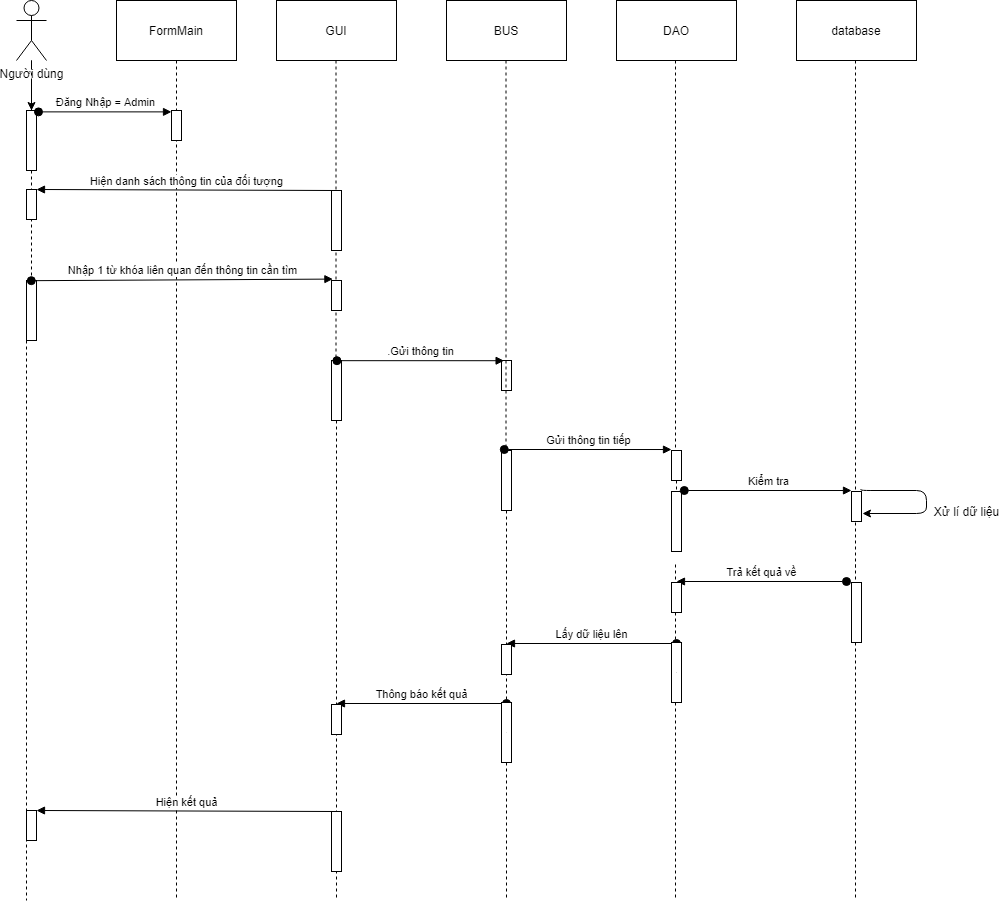

The diagram above was exported from draw.io. Its source (the exported page's mxGraphModel, read from the mxfile embedded in the PNG):
<mxGraphModel dx="1422" dy="762" grid="1" gridSize="10" guides="1" tooltips="1" connect="1" arrows="1" fold="1" page="1" pageScale="1" pageWidth="850" pageHeight="1100" math="0" shadow="0">
  <root>
    <mxCell id="SNkGZafpyOyRp8X6eg02-0" />
    <mxCell id="SNkGZafpyOyRp8X6eg02-1" parent="SNkGZafpyOyRp8X6eg02-0" />
    <mxCell id="VW7-3aYR0seO7pviRKbm-0" value="" style="edgeStyle=orthogonalEdgeStyle;rounded=0;orthogonalLoop=1;jettySize=auto;html=1;" parent="SNkGZafpyOyRp8X6eg02-1" source="VW7-3aYR0seO7pviRKbm-1" target="VW7-3aYR0seO7pviRKbm-9" edge="1">
      <mxGeometry relative="1" as="geometry" />
    </mxCell>
    <mxCell id="VW7-3aYR0seO7pviRKbm-1" value="Người dùng" style="shape=umlActor;verticalLabelPosition=bottom;labelBackgroundColor=#ffffff;verticalAlign=top;html=1;outlineConnect=0;" parent="SNkGZafpyOyRp8X6eg02-1" vertex="1">
      <mxGeometry x="40" y="20" width="30" height="60" as="geometry" />
    </mxCell>
    <mxCell id="VW7-3aYR0seO7pviRKbm-2" value="FormMain" style="rounded=0;whiteSpace=wrap;html=1;" parent="SNkGZafpyOyRp8X6eg02-1" vertex="1">
      <mxGeometry x="140" y="20" width="120" height="60" as="geometry" />
    </mxCell>
    <mxCell id="VW7-3aYR0seO7pviRKbm-3" value="GUI" style="rounded=0;whiteSpace=wrap;html=1;" parent="SNkGZafpyOyRp8X6eg02-1" vertex="1">
      <mxGeometry x="300" y="20" width="120" height="60" as="geometry" />
    </mxCell>
    <mxCell id="VW7-3aYR0seO7pviRKbm-4" value="BUS" style="rounded=0;whiteSpace=wrap;html=1;" parent="SNkGZafpyOyRp8X6eg02-1" vertex="1">
      <mxGeometry x="470" y="20" width="120" height="60" as="geometry" />
    </mxCell>
    <mxCell id="VW7-3aYR0seO7pviRKbm-5" value="DAO" style="rounded=0;whiteSpace=wrap;html=1;" parent="SNkGZafpyOyRp8X6eg02-1" vertex="1">
      <mxGeometry x="640" y="20" width="120" height="60" as="geometry" />
    </mxCell>
    <mxCell id="VW7-3aYR0seO7pviRKbm-6" value="" style="endArrow=none;dashed=1;html=1;" parent="SNkGZafpyOyRp8X6eg02-1" source="VW7-3aYR0seO7pviRKbm-14" edge="1">
      <mxGeometry width="50" height="50" relative="1" as="geometry">
        <mxPoint x="55" y="130" as="sourcePoint" />
        <mxPoint x="50" y="920" as="targetPoint" />
      </mxGeometry>
    </mxCell>
    <mxCell id="VW7-3aYR0seO7pviRKbm-7" value="" style="endArrow=none;dashed=1;html=1;" parent="SNkGZafpyOyRp8X6eg02-1" edge="1">
      <mxGeometry width="50" height="50" relative="1" as="geometry">
        <mxPoint x="200" y="80" as="sourcePoint" />
        <mxPoint x="200" y="920" as="targetPoint" />
      </mxGeometry>
    </mxCell>
    <mxCell id="VW7-3aYR0seO7pviRKbm-8" value="" style="endArrow=none;dashed=1;html=1;" parent="SNkGZafpyOyRp8X6eg02-1" edge="1">
      <mxGeometry width="50" height="50" relative="1" as="geometry">
        <mxPoint x="699" y="584" as="sourcePoint" />
        <mxPoint x="699" y="920" as="targetPoint" />
      </mxGeometry>
    </mxCell>
    <mxCell id="VW7-3aYR0seO7pviRKbm-9" value="" style="html=1;points=[];perimeter=orthogonalPerimeter;" parent="SNkGZafpyOyRp8X6eg02-1" vertex="1">
      <mxGeometry x="50" y="130" width="10" height="60" as="geometry" />
    </mxCell>
    <mxCell id="VW7-3aYR0seO7pviRKbm-10" value="" style="endArrow=none;dashed=1;html=1;" parent="SNkGZafpyOyRp8X6eg02-1" source="VW7-3aYR0seO7pviRKbm-1" target="VW7-3aYR0seO7pviRKbm-9" edge="1">
      <mxGeometry width="50" height="50" relative="1" as="geometry">
        <mxPoint x="55" y="80" as="sourcePoint" />
        <mxPoint x="55" y="560" as="targetPoint" />
      </mxGeometry>
    </mxCell>
    <mxCell id="VW7-3aYR0seO7pviRKbm-11" value="" style="html=1;points=[];perimeter=orthogonalPerimeter;" parent="SNkGZafpyOyRp8X6eg02-1" vertex="1">
      <mxGeometry x="195" y="130" width="10" height="30" as="geometry" />
    </mxCell>
    <mxCell id="VW7-3aYR0seO7pviRKbm-12" value="Đăng Nhập = Admin" style="html=1;verticalAlign=bottom;startArrow=oval;endArrow=block;startSize=8;exitX=1.2;exitY=0.023;exitDx=0;exitDy=0;exitPerimeter=0;" parent="SNkGZafpyOyRp8X6eg02-1" source="VW7-3aYR0seO7pviRKbm-9" target="VW7-3aYR0seO7pviRKbm-11" edge="1">
      <mxGeometry relative="1" as="geometry">
        <mxPoint x="135" y="130" as="sourcePoint" />
      </mxGeometry>
    </mxCell>
    <mxCell id="VW7-3aYR0seO7pviRKbm-13" value="Hiện danh sách thông tin của đối tượng" style="html=1;verticalAlign=bottom;endArrow=block;entryX=1;entryY=0;exitX=0.5;exitY=0;exitDx=0;exitDy=0;exitPerimeter=0;" parent="SNkGZafpyOyRp8X6eg02-1" source="VW7-3aYR0seO7pviRKbm-22" target="VW7-3aYR0seO7pviRKbm-17" edge="1">
      <mxGeometry relative="1" as="geometry">
        <mxPoint x="120" y="200" as="sourcePoint" />
      </mxGeometry>
    </mxCell>
    <mxCell id="VW7-3aYR0seO7pviRKbm-14" value="" style="html=1;points=[];perimeter=orthogonalPerimeter;" parent="SNkGZafpyOyRp8X6eg02-1" vertex="1">
      <mxGeometry x="50" y="300" width="10" height="60" as="geometry" />
    </mxCell>
    <mxCell id="VW7-3aYR0seO7pviRKbm-15" value="" style="endArrow=none;dashed=1;html=1;" parent="SNkGZafpyOyRp8X6eg02-1" source="VW7-3aYR0seO7pviRKbm-9" target="VW7-3aYR0seO7pviRKbm-14" edge="1">
      <mxGeometry width="50" height="50" relative="1" as="geometry">
        <mxPoint x="55" y="190" as="sourcePoint" />
        <mxPoint x="55" y="560" as="targetPoint" />
      </mxGeometry>
    </mxCell>
    <mxCell id="VW7-3aYR0seO7pviRKbm-16" value="Nhập 1 từ khóa liên quan đến thông tin cần tìm" style="html=1;verticalAlign=bottom;startArrow=oval;endArrow=block;startSize=8;exitX=0.48;exitY=0.003;exitDx=0;exitDy=0;exitPerimeter=0;entryX=0.14;entryY=-0.047;entryDx=0;entryDy=0;entryPerimeter=0;" parent="SNkGZafpyOyRp8X6eg02-1" source="VW7-3aYR0seO7pviRKbm-14" target="VW7-3aYR0seO7pviRKbm-23" edge="1">
      <mxGeometry relative="1" as="geometry">
        <mxPoint x="277" y="300" as="sourcePoint" />
        <mxPoint x="337" y="300" as="targetPoint" />
      </mxGeometry>
    </mxCell>
    <mxCell id="VW7-3aYR0seO7pviRKbm-17" value="" style="html=1;points=[];perimeter=orthogonalPerimeter;" parent="SNkGZafpyOyRp8X6eg02-1" vertex="1">
      <mxGeometry x="50" y="209" width="10" height="30" as="geometry" />
    </mxCell>
    <mxCell id="VW7-3aYR0seO7pviRKbm-18" value="" style="html=1;points=[];perimeter=orthogonalPerimeter;" parent="SNkGZafpyOyRp8X6eg02-1" vertex="1">
      <mxGeometry x="355" y="380" width="10" height="60" as="geometry" />
    </mxCell>
    <mxCell id="VW7-3aYR0seO7pviRKbm-19" value="" style="endArrow=none;dashed=1;html=1;" parent="SNkGZafpyOyRp8X6eg02-1" target="VW7-3aYR0seO7pviRKbm-18" edge="1">
      <mxGeometry width="50" height="50" relative="1" as="geometry">
        <mxPoint x="359.5" y="80" as="sourcePoint" />
        <mxPoint x="359.5" y="560" as="targetPoint" />
      </mxGeometry>
    </mxCell>
    <mxCell id="VW7-3aYR0seO7pviRKbm-20" value="" style="html=1;points=[];perimeter=orthogonalPerimeter;" parent="SNkGZafpyOyRp8X6eg02-1" vertex="1">
      <mxGeometry x="525" y="380" width="10" height="30" as="geometry" />
    </mxCell>
    <mxCell id="VW7-3aYR0seO7pviRKbm-21" value=".Gửi thông tin" style="html=1;verticalAlign=bottom;startArrow=oval;startFill=1;endArrow=block;startSize=8;exitX=0.54;exitY=0.003;exitDx=0;exitDy=0;exitPerimeter=0;entryX=0.26;entryY=0.007;entryDx=0;entryDy=0;entryPerimeter=0;" parent="SNkGZafpyOyRp8X6eg02-1" source="VW7-3aYR0seO7pviRKbm-18" target="VW7-3aYR0seO7pviRKbm-20" edge="1">
      <mxGeometry width="60" relative="1" as="geometry">
        <mxPoint x="410" y="380" as="sourcePoint" />
        <mxPoint x="470" y="380" as="targetPoint" />
      </mxGeometry>
    </mxCell>
    <mxCell id="VW7-3aYR0seO7pviRKbm-22" value="" style="html=1;points=[];perimeter=orthogonalPerimeter;" parent="SNkGZafpyOyRp8X6eg02-1" vertex="1">
      <mxGeometry x="355" y="210" width="10" height="60" as="geometry" />
    </mxCell>
    <mxCell id="VW7-3aYR0seO7pviRKbm-23" value="" style="html=1;points=[];perimeter=orthogonalPerimeter;" parent="SNkGZafpyOyRp8X6eg02-1" vertex="1">
      <mxGeometry x="355" y="300" width="10" height="30" as="geometry" />
    </mxCell>
    <mxCell id="VW7-3aYR0seO7pviRKbm-24" value="" style="endArrow=none;dashed=1;html=1;" parent="SNkGZafpyOyRp8X6eg02-1" source="VW7-3aYR0seO7pviRKbm-25" edge="1">
      <mxGeometry width="50" height="50" relative="1" as="geometry">
        <mxPoint x="529.5" y="80" as="sourcePoint" />
        <mxPoint x="530" y="920" as="targetPoint" />
      </mxGeometry>
    </mxCell>
    <mxCell id="VW7-3aYR0seO7pviRKbm-25" value="" style="html=1;points=[];perimeter=orthogonalPerimeter;" parent="SNkGZafpyOyRp8X6eg02-1" vertex="1">
      <mxGeometry x="525" y="470" width="10" height="60" as="geometry" />
    </mxCell>
    <mxCell id="VW7-3aYR0seO7pviRKbm-26" value="" style="endArrow=none;dashed=1;html=1;" parent="SNkGZafpyOyRp8X6eg02-1" target="VW7-3aYR0seO7pviRKbm-25" edge="1">
      <mxGeometry width="50" height="50" relative="1" as="geometry">
        <mxPoint x="529.5" y="80" as="sourcePoint" />
        <mxPoint x="529.5" y="540" as="targetPoint" />
      </mxGeometry>
    </mxCell>
    <mxCell id="VW7-3aYR0seO7pviRKbm-27" value="" style="endArrow=none;dashed=1;html=1;" parent="SNkGZafpyOyRp8X6eg02-1" source="VW7-3aYR0seO7pviRKbm-36" edge="1">
      <mxGeometry width="50" height="50" relative="1" as="geometry">
        <mxPoint x="699" y="80" as="sourcePoint" />
        <mxPoint x="700" y="554" as="targetPoint" />
      </mxGeometry>
    </mxCell>
    <mxCell id="VW7-3aYR0seO7pviRKbm-28" value="" style="endArrow=none;dashed=1;html=1;" parent="SNkGZafpyOyRp8X6eg02-1" source="VW7-3aYR0seO7pviRKbm-18" edge="1">
      <mxGeometry width="50" height="50" relative="1" as="geometry">
        <mxPoint x="360" y="440" as="sourcePoint" />
        <mxPoint x="360" y="920" as="targetPoint" />
      </mxGeometry>
    </mxCell>
    <mxCell id="VW7-3aYR0seO7pviRKbm-29" value="Lấy dữ liệu lên" style="html=1;verticalAlign=bottom;startArrow=oval;startFill=1;endArrow=block;startSize=8;" parent="SNkGZafpyOyRp8X6eg02-1" edge="1">
      <mxGeometry width="60" relative="1" as="geometry">
        <mxPoint x="700" y="663" as="sourcePoint" />
        <mxPoint x="530" y="663" as="targetPoint" />
      </mxGeometry>
    </mxCell>
    <mxCell id="VW7-3aYR0seO7pviRKbm-30" value="" style="html=1;points=[];perimeter=orthogonalPerimeter;" parent="SNkGZafpyOyRp8X6eg02-1" vertex="1">
      <mxGeometry x="695" y="662" width="10" height="60" as="geometry" />
    </mxCell>
    <mxCell id="VW7-3aYR0seO7pviRKbm-31" value="" style="endArrow=none;dashed=1;html=1;" parent="SNkGZafpyOyRp8X6eg02-1" target="VW7-3aYR0seO7pviRKbm-30" edge="1">
      <mxGeometry width="50" height="50" relative="1" as="geometry">
        <mxPoint x="700" y="692" as="sourcePoint" />
        <mxPoint x="700" y="744" as="targetPoint" />
      </mxGeometry>
    </mxCell>
    <mxCell id="VW7-3aYR0seO7pviRKbm-32" value="" style="html=1;points=[];perimeter=orthogonalPerimeter;" parent="SNkGZafpyOyRp8X6eg02-1" vertex="1">
      <mxGeometry x="525" y="664" width="10" height="30" as="geometry" />
    </mxCell>
    <mxCell id="VW7-3aYR0seO7pviRKbm-33" value="database" style="rounded=0;whiteSpace=wrap;html=1;" parent="SNkGZafpyOyRp8X6eg02-1" vertex="1">
      <mxGeometry x="820" y="20" width="120" height="60" as="geometry" />
    </mxCell>
    <mxCell id="VW7-3aYR0seO7pviRKbm-34" value="" style="endArrow=none;dashed=1;html=1;" parent="SNkGZafpyOyRp8X6eg02-1" source="VW7-3aYR0seO7pviRKbm-46" edge="1">
      <mxGeometry width="50" height="50" relative="1" as="geometry">
        <mxPoint x="879" y="584" as="sourcePoint" />
        <mxPoint x="879" y="920" as="targetPoint" />
      </mxGeometry>
    </mxCell>
    <mxCell id="VW7-3aYR0seO7pviRKbm-35" value="" style="endArrow=none;dashed=1;html=1;" parent="SNkGZafpyOyRp8X6eg02-1" edge="1">
      <mxGeometry width="50" height="50" relative="1" as="geometry">
        <mxPoint x="879" y="80" as="sourcePoint" />
        <mxPoint x="879" y="590" as="targetPoint" />
      </mxGeometry>
    </mxCell>
    <mxCell id="VW7-3aYR0seO7pviRKbm-36" value="" style="html=1;points=[];perimeter=orthogonalPerimeter;" parent="SNkGZafpyOyRp8X6eg02-1" vertex="1">
      <mxGeometry x="695" y="470" width="10" height="30" as="geometry" />
    </mxCell>
    <mxCell id="VW7-3aYR0seO7pviRKbm-37" value="" style="endArrow=none;dashed=1;html=1;" parent="SNkGZafpyOyRp8X6eg02-1" target="VW7-3aYR0seO7pviRKbm-36" edge="1">
      <mxGeometry width="50" height="50" relative="1" as="geometry">
        <mxPoint x="699" y="80" as="sourcePoint" />
        <mxPoint x="699" y="554" as="targetPoint" />
      </mxGeometry>
    </mxCell>
    <mxCell id="VW7-3aYR0seO7pviRKbm-38" value="Gửi thông tin tiếp" style="html=1;verticalAlign=bottom;startArrow=oval;startFill=1;endArrow=block;startSize=8;exitX=0.54;exitY=0.003;exitDx=0;exitDy=0;exitPerimeter=0;entryX=0.26;entryY=0.007;entryDx=0;entryDy=0;entryPerimeter=0;" parent="SNkGZafpyOyRp8X6eg02-1" edge="1">
      <mxGeometry width="60" relative="1" as="geometry">
        <mxPoint x="527.8000000000002" y="469" as="sourcePoint" />
        <mxPoint x="695" y="469.03" as="targetPoint" />
      </mxGeometry>
    </mxCell>
    <mxCell id="VW7-3aYR0seO7pviRKbm-39" value="" style="html=1;points=[];perimeter=orthogonalPerimeter;" parent="SNkGZafpyOyRp8X6eg02-1" vertex="1">
      <mxGeometry x="695" y="511" width="10" height="60" as="geometry" />
    </mxCell>
    <mxCell id="VW7-3aYR0seO7pviRKbm-40" value="" style="html=1;points=[];perimeter=orthogonalPerimeter;" parent="SNkGZafpyOyRp8X6eg02-1" vertex="1">
      <mxGeometry x="875" y="511" width="10" height="30" as="geometry" />
    </mxCell>
    <mxCell id="VW7-3aYR0seO7pviRKbm-41" value="Kiểm tra" style="html=1;verticalAlign=bottom;startArrow=oval;startFill=1;endArrow=block;startSize=8;exitX=0.54;exitY=0.003;exitDx=0;exitDy=0;exitPerimeter=0;entryX=0.26;entryY=0.007;entryDx=0;entryDy=0;entryPerimeter=0;" parent="SNkGZafpyOyRp8X6eg02-1" edge="1">
      <mxGeometry width="60" relative="1" as="geometry">
        <mxPoint x="707.8000000000002" y="510" as="sourcePoint" />
        <mxPoint x="875" y="510.03" as="targetPoint" />
      </mxGeometry>
    </mxCell>
    <mxCell id="VW7-3aYR0seO7pviRKbm-42" value="" style="endArrow=classic;html=1;exitX=0.94;exitY=-0.08;exitDx=0;exitDy=0;exitPerimeter=0;edgeStyle=orthogonalEdgeStyle;" parent="SNkGZafpyOyRp8X6eg02-1" source="VW7-3aYR0seO7pviRKbm-40" edge="1">
      <mxGeometry width="50" height="50" relative="1" as="geometry">
        <mxPoint x="700" y="330" as="sourcePoint" />
        <mxPoint x="886" y="533" as="targetPoint" />
        <Array as="points">
          <mxPoint x="950" y="510" />
        </Array>
      </mxGeometry>
    </mxCell>
    <mxCell id="VW7-3aYR0seO7pviRKbm-43" value="Xử lí dữ liệu" style="text;html=1;align=center;verticalAlign=middle;resizable=0;points=[];autosize=1;" parent="SNkGZafpyOyRp8X6eg02-1" vertex="1">
      <mxGeometry x="950" y="521" width="80" height="20" as="geometry" />
    </mxCell>
    <mxCell id="VW7-3aYR0seO7pviRKbm-44" value="Trả kết quả về" style="html=1;verticalAlign=bottom;startArrow=oval;startFill=1;endArrow=block;startSize=8;" parent="SNkGZafpyOyRp8X6eg02-1" edge="1">
      <mxGeometry width="60" relative="1" as="geometry">
        <mxPoint x="870" y="601" as="sourcePoint" />
        <mxPoint x="700" y="601" as="targetPoint" />
      </mxGeometry>
    </mxCell>
    <mxCell id="VW7-3aYR0seO7pviRKbm-45" value="" style="html=1;points=[];perimeter=orthogonalPerimeter;" parent="SNkGZafpyOyRp8X6eg02-1" vertex="1">
      <mxGeometry x="695" y="602" width="10" height="30" as="geometry" />
    </mxCell>
    <mxCell id="VW7-3aYR0seO7pviRKbm-46" value="" style="html=1;points=[];perimeter=orthogonalPerimeter;" parent="SNkGZafpyOyRp8X6eg02-1" vertex="1">
      <mxGeometry x="875" y="602" width="10" height="60" as="geometry" />
    </mxCell>
    <mxCell id="VW7-3aYR0seO7pviRKbm-47" value="" style="endArrow=none;dashed=1;html=1;" parent="SNkGZafpyOyRp8X6eg02-1" target="VW7-3aYR0seO7pviRKbm-46" edge="1">
      <mxGeometry width="50" height="50" relative="1" as="geometry">
        <mxPoint x="879" y="584" as="sourcePoint" />
        <mxPoint x="879" y="720" as="targetPoint" />
      </mxGeometry>
    </mxCell>
    <mxCell id="VW7-3aYR0seO7pviRKbm-48" value="Thông báo kết quả" style="html=1;verticalAlign=bottom;startArrow=oval;startFill=1;endArrow=block;startSize=8;" parent="SNkGZafpyOyRp8X6eg02-1" edge="1">
      <mxGeometry width="60" relative="1" as="geometry">
        <mxPoint x="530" y="723" as="sourcePoint" />
        <mxPoint x="360" y="723" as="targetPoint" />
      </mxGeometry>
    </mxCell>
    <mxCell id="VW7-3aYR0seO7pviRKbm-49" value="" style="html=1;points=[];perimeter=orthogonalPerimeter;" parent="SNkGZafpyOyRp8X6eg02-1" vertex="1">
      <mxGeometry x="525" y="722" width="10" height="60" as="geometry" />
    </mxCell>
    <mxCell id="VW7-3aYR0seO7pviRKbm-50" value="" style="endArrow=none;dashed=1;html=1;" parent="SNkGZafpyOyRp8X6eg02-1" target="VW7-3aYR0seO7pviRKbm-49" edge="1">
      <mxGeometry width="50" height="50" relative="1" as="geometry">
        <mxPoint x="530" y="752" as="sourcePoint" />
        <mxPoint x="530" y="804" as="targetPoint" />
      </mxGeometry>
    </mxCell>
    <mxCell id="VW7-3aYR0seO7pviRKbm-51" value="" style="html=1;points=[];perimeter=orthogonalPerimeter;" parent="SNkGZafpyOyRp8X6eg02-1" vertex="1">
      <mxGeometry x="355" y="724" width="10" height="30" as="geometry" />
    </mxCell>
    <mxCell id="5B5bOqSN_--uoWTde3YG-0" value="Hiện kết quả" style="html=1;verticalAlign=bottom;endArrow=block;entryX=1;entryY=0;exitX=0.5;exitY=0;exitDx=0;exitDy=0;exitPerimeter=0;" edge="1" source="5B5bOqSN_--uoWTde3YG-2" target="5B5bOqSN_--uoWTde3YG-1" parent="SNkGZafpyOyRp8X6eg02-1">
      <mxGeometry relative="1" as="geometry">
        <mxPoint x="120" y="821" as="sourcePoint" />
      </mxGeometry>
    </mxCell>
    <mxCell id="5B5bOqSN_--uoWTde3YG-1" value="" style="html=1;points=[];perimeter=orthogonalPerimeter;" vertex="1" parent="SNkGZafpyOyRp8X6eg02-1">
      <mxGeometry x="50" y="830" width="10" height="30" as="geometry" />
    </mxCell>
    <mxCell id="5B5bOqSN_--uoWTde3YG-2" value="" style="html=1;points=[];perimeter=orthogonalPerimeter;" vertex="1" parent="SNkGZafpyOyRp8X6eg02-1">
      <mxGeometry x="355" y="831" width="10" height="60" as="geometry" />
    </mxCell>
  </root>
</mxGraphModel>